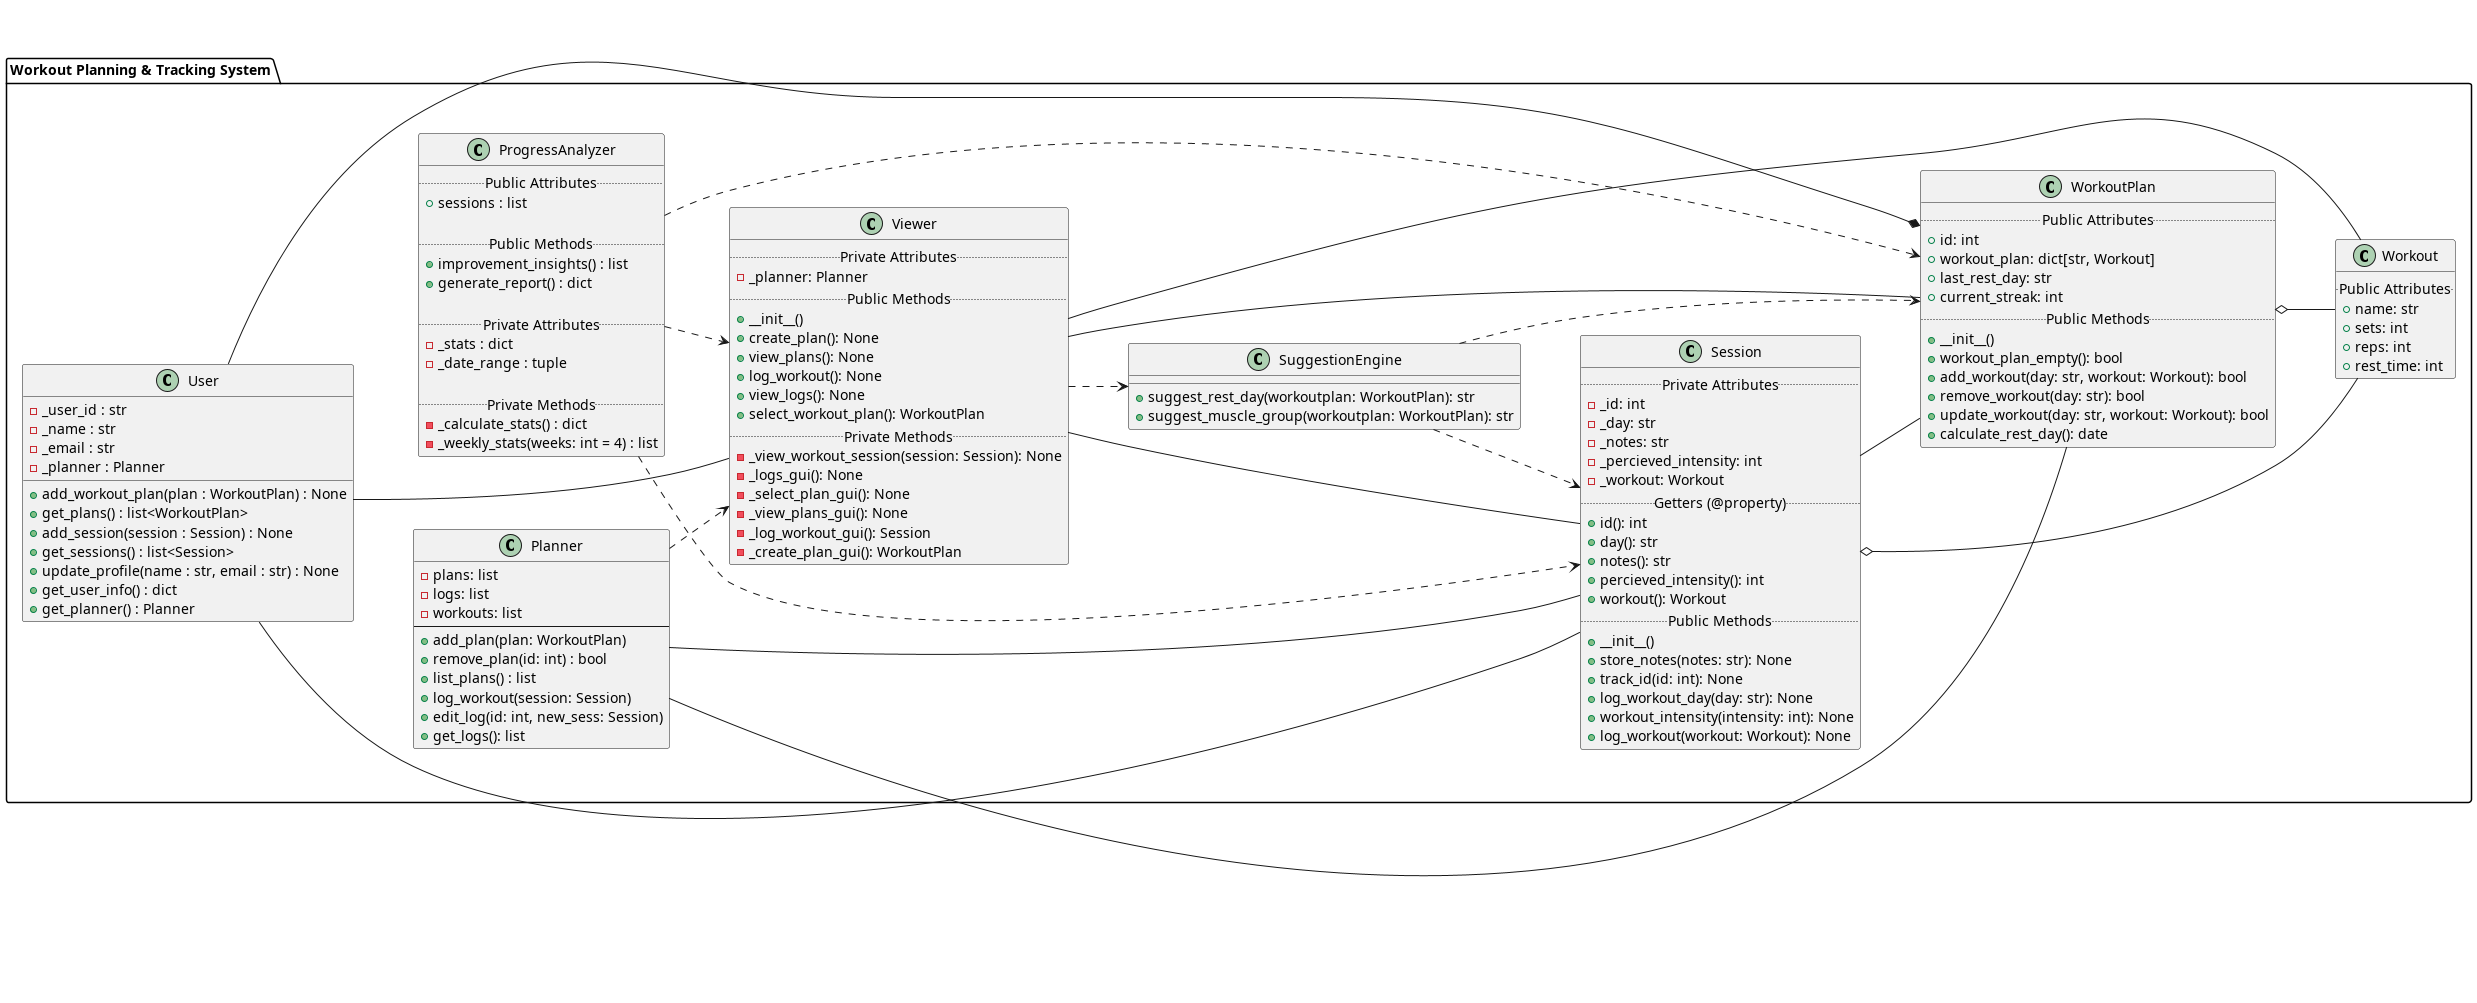

The diagram above was rendered by PlantUML. Its source (embedded in the PNG):
@startuml overallClassDiagram
left to right direction

package "Workout Planning & Tracking System"{
    class User {
        - _user_id : str
        - _name : str
        - _email : str
        - _planner : Planner

        + add_workout_plan(plan : WorkoutPlan) : None
        + get_plans() : list<WorkoutPlan>
        + add_session(session : Session) : None
        + get_sessions() : list<Session>
        + update_profile(name : str, email : str) : None
        + get_user_info() : dict
        + get_planner() : Planner
    }
    class Planner {
        -plans: list
        -logs: list
        -workouts: list
        --
        +add_plan(plan: WorkoutPlan)
        +remove_plan(id: int) : bool
        +list_plans() : list
        +log_workout(session: Session)
        +edit_log(id: int, new_sess: Session)
        +get_logs(): list
    }
    class Viewer {
        .. Private Attributes ..
        - _planner: Planner
        .. Public Methods ..
        + __init__()
        + create_plan(): None
        + view_plans(): None
        + log_workout(): None
        + view_logs(): None
        + select_workout_plan(): WorkoutPlan
        .. Private Methods ..
        - _view_workout_session(session: Session): None
        - _logs_gui(): None
        - _select_plan_gui(): None
        - _view_plans_gui(): None
        - _log_workout_gui(): Session
        - _create_plan_gui(): WorkoutPlan
    }
    class WorkoutPlan {
        .. Public Attributes ..
        + id: int
        + workout_plan: dict[str, Workout]
        + last_rest_day: str
        + current_streak: int
        .. Public Methods ..
        + __init__()
        + workout_plan_empty(): bool
        + add_workout(day: str, workout: Workout): bool
        + remove_workout(day: str): bool
        + update_workout(day: str, workout: Workout): bool
        + calculate_rest_day(): date
    }
    class Session {
        .. Private Attributes ..
        - _id: int
        - _day: str
        - _notes: str
        - _percieved_intensity: int
        - _workout: Workout
        .. Getters (@property) ..
        + id(): int
        + day(): str
        + notes(): str
        + percieved_intensity(): int
        + workout(): Workout
        .. Public Methods ..
        + __init__()
        + store_notes(notes: str): None
        + track_id(id: int): None
        + log_workout_day(day: str): None
        + workout_intensity(intensity: int): None
        + log_workout(workout: Workout): None
    }
    class Workout {
        .. Public Attributes ..
        + name: str
        + sets: int
        + reps: int
        + rest_time: int
    }
    class SuggestionEngine {
        + suggest_rest_day(workoutplan: WorkoutPlan): str
        + suggest_muscle_group(workoutplan: WorkoutPlan): str
    }
    class ProgressAnalyzer {
        .. Public Attributes ..
        +sessions : list

        .. Public Methods ..
        +improvement_insights() : list
        +generate_report() : dict

        .. Private Attributes ..
        - _stats : dict
        - _date_range : tuple

        .. Private Methods ..
        - _calculate_stats() : dict
        - _weekly_stats(weeks: int = 4) : list
    }

    User -down-* WorkoutPlan
    User -down-- Session
    User -down-- Viewer

    Planner -- WorkoutPlan
    Planner -- Session
    Planner ..> Viewer

    Viewer -- WorkoutPlan
    Viewer -- Session
    Viewer -- Workout
    Viewer ..> SuggestionEngine

    WorkoutPlan o-- Workout
    Session -- WorkoutPlan
    Session o-- Workout

    ProgressAnalyzer ..> Viewer
    ProgressAnalyzer ..> Session
    ProgressAnalyzer ..> WorkoutPlan

    SuggestionEngine ..> WorkoutPlan
    SuggestionEngine ..> Session
}
@enduml